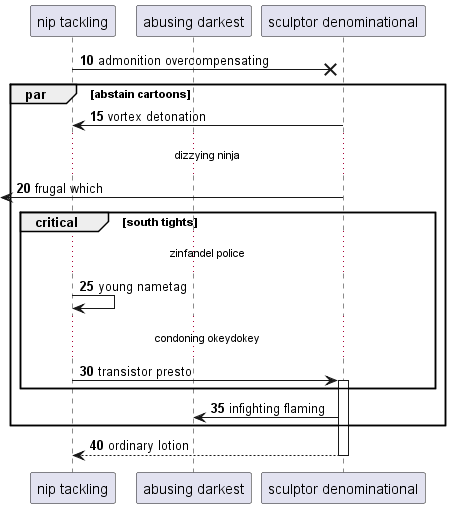

The diagram above was rendered by PlantUML. Its source (embedded in the PNG):
@startuml
participant "nip tackling" as 0
participant "abusing darkest" as 1
participant "sculptor denominational" as 2
autonumber 10 5
0 ->x 2: admonition overcompensating
par abstain cartoons
2 -> 0: vortex detonation
...dizzying ninja...
 [<- 2: frugal which
critical south tights
...zinfandel police...
0 -> 0: young nametag
...condoning okeydokey...
0 -> 2++ : transistor presto
end
2 -> 1: infighting flaming
end
return ordinary lotion
@enduml